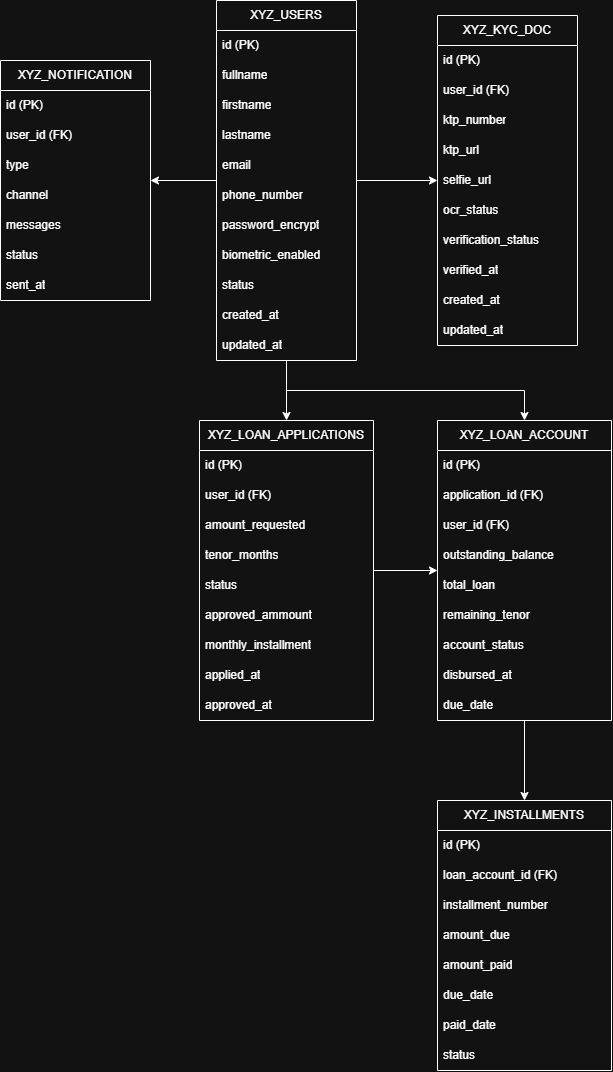

The diagram above was exported from draw.io. Its source (the exported page's mxGraphModel, read from the mxfile embedded in the PNG):
<mxGraphModel dx="1397" dy="644" grid="1" gridSize="10" guides="1" tooltips="1" connect="1" arrows="1" fold="1" page="1" pageScale="1" pageWidth="291" pageHeight="413" math="0" shadow="0">
  <root>
    <mxCell id="0" />
    <mxCell id="1" parent="0" />
    <mxCell id="SCFnTDly7QmsfX4a069O-40" edge="1" parent="1" source="SCFnTDly7QmsfX4a069O-1" style="edgeStyle=orthogonalEdgeStyle;rounded=0;orthogonalLoop=1;jettySize=auto;html=1;" target="SCFnTDly7QmsfX4a069O-28" value="">
      <mxGeometry relative="1" as="geometry" />
    </mxCell>
    <mxCell id="SCFnTDly7QmsfX4a069O-54" edge="1" parent="1" source="SCFnTDly7QmsfX4a069O-1" style="edgeStyle=orthogonalEdgeStyle;rounded=0;orthogonalLoop=1;jettySize=auto;html=1;" target="SCFnTDly7QmsfX4a069O-42" value="">
      <mxGeometry relative="1" as="geometry" />
    </mxCell>
    <mxCell id="SCFnTDly7QmsfX4a069O-67" edge="1" parent="1" source="SCFnTDly7QmsfX4a069O-1" style="edgeStyle=orthogonalEdgeStyle;rounded=0;orthogonalLoop=1;jettySize=auto;html=1;" target="SCFnTDly7QmsfX4a069O-55" value="">
      <mxGeometry relative="1" as="geometry" />
    </mxCell>
    <mxCell id="SCFnTDly7QmsfX4a069O-81" edge="1" parent="1" source="SCFnTDly7QmsfX4a069O-1" style="edgeStyle=orthogonalEdgeStyle;rounded=0;orthogonalLoop=1;jettySize=auto;html=1;entryX=0.5;entryY=0;entryDx=0;entryDy=0;" target="SCFnTDly7QmsfX4a069O-68" value="">
      <mxGeometry relative="1" as="geometry">
        <Array as="points">
          <mxPoint x="146" y="570" />
          <mxPoint x="384" y="570" />
        </Array>
      </mxGeometry>
    </mxCell>
    <mxCell id="SCFnTDly7QmsfX4a069O-1" parent="1" style="swimlane;fontStyle=0;childLayout=stackLayout;horizontal=1;startSize=30;horizontalStack=0;resizeParent=1;resizeParentMax=0;resizeLast=0;collapsible=1;marginBottom=0;whiteSpace=wrap;html=1;" value="XYZ_USERS" vertex="1">
      <mxGeometry height="360" width="140" x="76" y="180" as="geometry" />
    </mxCell>
    <mxCell id="SCFnTDly7QmsfX4a069O-2" parent="SCFnTDly7QmsfX4a069O-1" style="text;strokeColor=none;fillColor=none;align=left;verticalAlign=middle;spacingLeft=4;spacingRight=4;overflow=hidden;points=[[0,0.5],[1,0.5]];portConstraint=eastwest;rotatable=0;whiteSpace=wrap;html=1;" value="id (PK)" vertex="1">
      <mxGeometry height="30" width="140" y="30" as="geometry" />
    </mxCell>
    <mxCell id="SCFnTDly7QmsfX4a069O-3" parent="SCFnTDly7QmsfX4a069O-1" style="text;strokeColor=none;fillColor=none;align=left;verticalAlign=middle;spacingLeft=4;spacingRight=4;overflow=hidden;points=[[0,0.5],[1,0.5]];portConstraint=eastwest;rotatable=0;whiteSpace=wrap;html=1;" value="fullname" vertex="1">
      <mxGeometry height="30" width="140" y="60" as="geometry" />
    </mxCell>
    <mxCell id="SCFnTDly7QmsfX4a069O-4" parent="SCFnTDly7QmsfX4a069O-1" style="text;strokeColor=none;fillColor=none;align=left;verticalAlign=middle;spacingLeft=4;spacingRight=4;overflow=hidden;points=[[0,0.5],[1,0.5]];portConstraint=eastwest;rotatable=0;whiteSpace=wrap;html=1;" value="firstname" vertex="1">
      <mxGeometry height="30" width="140" y="90" as="geometry" />
    </mxCell>
    <mxCell id="SCFnTDly7QmsfX4a069O-5" parent="SCFnTDly7QmsfX4a069O-1" style="text;strokeColor=none;fillColor=none;align=left;verticalAlign=middle;spacingLeft=4;spacingRight=4;overflow=hidden;points=[[0,0.5],[1,0.5]];portConstraint=eastwest;rotatable=0;whiteSpace=wrap;html=1;" value="lastname" vertex="1">
      <mxGeometry height="30" width="140" y="120" as="geometry" />
    </mxCell>
    <mxCell id="SCFnTDly7QmsfX4a069O-6" parent="SCFnTDly7QmsfX4a069O-1" style="text;strokeColor=none;fillColor=none;align=left;verticalAlign=middle;spacingLeft=4;spacingRight=4;overflow=hidden;points=[[0,0.5],[1,0.5]];portConstraint=eastwest;rotatable=0;whiteSpace=wrap;html=1;" value="email" vertex="1">
      <mxGeometry height="30" width="140" y="150" as="geometry" />
    </mxCell>
    <mxCell id="SCFnTDly7QmsfX4a069O-8" parent="SCFnTDly7QmsfX4a069O-1" style="text;strokeColor=none;fillColor=none;align=left;verticalAlign=middle;spacingLeft=4;spacingRight=4;overflow=hidden;points=[[0,0.5],[1,0.5]];portConstraint=eastwest;rotatable=0;whiteSpace=wrap;html=1;" value="phone_number" vertex="1">
      <mxGeometry height="30" width="140" y="180" as="geometry" />
    </mxCell>
    <mxCell id="SCFnTDly7QmsfX4a069O-9" parent="SCFnTDly7QmsfX4a069O-1" style="text;strokeColor=none;fillColor=none;align=left;verticalAlign=middle;spacingLeft=4;spacingRight=4;overflow=hidden;points=[[0,0.5],[1,0.5]];portConstraint=eastwest;rotatable=0;whiteSpace=wrap;html=1;" value="password_encrypt" vertex="1">
      <mxGeometry height="30" width="140" y="210" as="geometry" />
    </mxCell>
    <mxCell id="SCFnTDly7QmsfX4a069O-10" parent="SCFnTDly7QmsfX4a069O-1" style="text;strokeColor=none;fillColor=none;align=left;verticalAlign=middle;spacingLeft=4;spacingRight=4;overflow=hidden;points=[[0,0.5],[1,0.5]];portConstraint=eastwest;rotatable=0;whiteSpace=wrap;html=1;" value="biometric_enabled" vertex="1">
      <mxGeometry height="30" width="140" y="240" as="geometry" />
    </mxCell>
    <mxCell id="SCFnTDly7QmsfX4a069O-11" parent="SCFnTDly7QmsfX4a069O-1" style="text;strokeColor=none;fillColor=none;align=left;verticalAlign=middle;spacingLeft=4;spacingRight=4;overflow=hidden;points=[[0,0.5],[1,0.5]];portConstraint=eastwest;rotatable=0;whiteSpace=wrap;html=1;" value="status" vertex="1">
      <mxGeometry height="30" width="140" y="270" as="geometry" />
    </mxCell>
    <mxCell id="SCFnTDly7QmsfX4a069O-12" parent="SCFnTDly7QmsfX4a069O-1" style="text;strokeColor=none;fillColor=none;align=left;verticalAlign=middle;spacingLeft=4;spacingRight=4;overflow=hidden;points=[[0,0.5],[1,0.5]];portConstraint=eastwest;rotatable=0;whiteSpace=wrap;html=1;" value="created_at" vertex="1">
      <mxGeometry height="30" width="140" y="300" as="geometry" />
    </mxCell>
    <mxCell id="SCFnTDly7QmsfX4a069O-27" parent="SCFnTDly7QmsfX4a069O-1" style="text;strokeColor=none;fillColor=none;align=left;verticalAlign=middle;spacingLeft=4;spacingRight=4;overflow=hidden;points=[[0,0.5],[1,0.5]];portConstraint=eastwest;rotatable=0;whiteSpace=wrap;html=1;" value="updated_at" vertex="1">
      <mxGeometry height="30" width="140" y="330" as="geometry" />
    </mxCell>
    <mxCell id="SCFnTDly7QmsfX4a069O-28" parent="1" style="swimlane;fontStyle=0;childLayout=stackLayout;horizontal=1;startSize=30;horizontalStack=0;resizeParent=1;resizeParentMax=0;resizeLast=0;collapsible=1;marginBottom=0;whiteSpace=wrap;html=1;" value="XYZ_KYC_DOC" vertex="1">
      <mxGeometry height="330" width="140" x="297" y="195" as="geometry" />
    </mxCell>
    <mxCell id="SCFnTDly7QmsfX4a069O-29" parent="SCFnTDly7QmsfX4a069O-28" style="text;strokeColor=none;fillColor=none;align=left;verticalAlign=middle;spacingLeft=4;spacingRight=4;overflow=hidden;points=[[0,0.5],[1,0.5]];portConstraint=eastwest;rotatable=0;whiteSpace=wrap;html=1;" value="id (PK)" vertex="1">
      <mxGeometry height="30" width="140" y="30" as="geometry" />
    </mxCell>
    <mxCell id="SCFnTDly7QmsfX4a069O-31" parent="SCFnTDly7QmsfX4a069O-28" style="text;strokeColor=none;fillColor=none;align=left;verticalAlign=middle;spacingLeft=4;spacingRight=4;overflow=hidden;points=[[0,0.5],[1,0.5]];portConstraint=eastwest;rotatable=0;whiteSpace=wrap;html=1;" value="user_id (FK)" vertex="1">
      <mxGeometry height="30" width="140" y="60" as="geometry" />
    </mxCell>
    <mxCell id="SCFnTDly7QmsfX4a069O-30" parent="SCFnTDly7QmsfX4a069O-28" style="text;strokeColor=none;fillColor=none;align=left;verticalAlign=middle;spacingLeft=4;spacingRight=4;overflow=hidden;points=[[0,0.5],[1,0.5]];portConstraint=eastwest;rotatable=0;whiteSpace=wrap;html=1;" value="ktp_number" vertex="1">
      <mxGeometry height="30" width="140" y="90" as="geometry" />
    </mxCell>
    <mxCell id="SCFnTDly7QmsfX4a069O-33" parent="SCFnTDly7QmsfX4a069O-28" style="text;strokeColor=none;fillColor=none;align=left;verticalAlign=middle;spacingLeft=4;spacingRight=4;overflow=hidden;points=[[0,0.5],[1,0.5]];portConstraint=eastwest;rotatable=0;whiteSpace=wrap;html=1;" value="ktp_url" vertex="1">
      <mxGeometry height="30" width="140" y="120" as="geometry" />
    </mxCell>
    <mxCell id="SCFnTDly7QmsfX4a069O-34" parent="SCFnTDly7QmsfX4a069O-28" style="text;strokeColor=none;fillColor=none;align=left;verticalAlign=middle;spacingLeft=4;spacingRight=4;overflow=hidden;points=[[0,0.5],[1,0.5]];portConstraint=eastwest;rotatable=0;whiteSpace=wrap;html=1;" value="selfie_url" vertex="1">
      <mxGeometry height="30" width="140" y="150" as="geometry" />
    </mxCell>
    <mxCell id="SCFnTDly7QmsfX4a069O-35" parent="SCFnTDly7QmsfX4a069O-28" style="text;strokeColor=none;fillColor=none;align=left;verticalAlign=middle;spacingLeft=4;spacingRight=4;overflow=hidden;points=[[0,0.5],[1,0.5]];portConstraint=eastwest;rotatable=0;whiteSpace=wrap;html=1;" value="ocr_status" vertex="1">
      <mxGeometry height="30" width="140" y="180" as="geometry" />
    </mxCell>
    <mxCell id="SCFnTDly7QmsfX4a069O-36" parent="SCFnTDly7QmsfX4a069O-28" style="text;strokeColor=none;fillColor=none;align=left;verticalAlign=middle;spacingLeft=4;spacingRight=4;overflow=hidden;points=[[0,0.5],[1,0.5]];portConstraint=eastwest;rotatable=0;whiteSpace=wrap;html=1;" value="verification_status" vertex="1">
      <mxGeometry height="30" width="140" y="210" as="geometry" />
    </mxCell>
    <mxCell id="SCFnTDly7QmsfX4a069O-37" parent="SCFnTDly7QmsfX4a069O-28" style="text;strokeColor=none;fillColor=none;align=left;verticalAlign=middle;spacingLeft=4;spacingRight=4;overflow=hidden;points=[[0,0.5],[1,0.5]];portConstraint=eastwest;rotatable=0;whiteSpace=wrap;html=1;" value="verified_at" vertex="1">
      <mxGeometry height="30" width="140" y="240" as="geometry" />
    </mxCell>
    <mxCell id="SCFnTDly7QmsfX4a069O-38" parent="SCFnTDly7QmsfX4a069O-28" style="text;strokeColor=none;fillColor=none;align=left;verticalAlign=middle;spacingLeft=4;spacingRight=4;overflow=hidden;points=[[0,0.5],[1,0.5]];portConstraint=eastwest;rotatable=0;whiteSpace=wrap;html=1;" value="created_at" vertex="1">
      <mxGeometry height="30" width="140" y="270" as="geometry" />
    </mxCell>
    <mxCell id="SCFnTDly7QmsfX4a069O-39" parent="SCFnTDly7QmsfX4a069O-28" style="text;strokeColor=none;fillColor=none;align=left;verticalAlign=middle;spacingLeft=4;spacingRight=4;overflow=hidden;points=[[0,0.5],[1,0.5]];portConstraint=eastwest;rotatable=0;whiteSpace=wrap;html=1;" value="updated_at" vertex="1">
      <mxGeometry height="30" width="140" y="300" as="geometry" />
    </mxCell>
    <mxCell id="SCFnTDly7QmsfX4a069O-42" parent="1" style="swimlane;fontStyle=0;childLayout=stackLayout;horizontal=1;startSize=30;horizontalStack=0;resizeParent=1;resizeParentMax=0;resizeLast=0;collapsible=1;marginBottom=0;whiteSpace=wrap;html=1;" value="XYZ_NOTIFICATION" vertex="1">
      <mxGeometry height="240" width="150" x="-140" y="240" as="geometry" />
    </mxCell>
    <mxCell id="SCFnTDly7QmsfX4a069O-43" parent="SCFnTDly7QmsfX4a069O-42" style="text;strokeColor=none;fillColor=none;align=left;verticalAlign=middle;spacingLeft=4;spacingRight=4;overflow=hidden;points=[[0,0.5],[1,0.5]];portConstraint=eastwest;rotatable=0;whiteSpace=wrap;html=1;" value="id (PK)" vertex="1">
      <mxGeometry height="30" width="150" y="30" as="geometry" />
    </mxCell>
    <mxCell id="SCFnTDly7QmsfX4a069O-44" parent="SCFnTDly7QmsfX4a069O-42" style="text;strokeColor=none;fillColor=none;align=left;verticalAlign=middle;spacingLeft=4;spacingRight=4;overflow=hidden;points=[[0,0.5],[1,0.5]];portConstraint=eastwest;rotatable=0;whiteSpace=wrap;html=1;" value="user_id (FK)" vertex="1">
      <mxGeometry height="30" width="150" y="60" as="geometry" />
    </mxCell>
    <mxCell id="SCFnTDly7QmsfX4a069O-45" parent="SCFnTDly7QmsfX4a069O-42" style="text;strokeColor=none;fillColor=none;align=left;verticalAlign=middle;spacingLeft=4;spacingRight=4;overflow=hidden;points=[[0,0.5],[1,0.5]];portConstraint=eastwest;rotatable=0;whiteSpace=wrap;html=1;" value="type" vertex="1">
      <mxGeometry height="30" width="150" y="90" as="geometry" />
    </mxCell>
    <mxCell id="SCFnTDly7QmsfX4a069O-46" parent="SCFnTDly7QmsfX4a069O-42" style="text;strokeColor=none;fillColor=none;align=left;verticalAlign=middle;spacingLeft=4;spacingRight=4;overflow=hidden;points=[[0,0.5],[1,0.5]];portConstraint=eastwest;rotatable=0;whiteSpace=wrap;html=1;" value="channel" vertex="1">
      <mxGeometry height="30" width="150" y="120" as="geometry" />
    </mxCell>
    <mxCell id="SCFnTDly7QmsfX4a069O-47" parent="SCFnTDly7QmsfX4a069O-42" style="text;strokeColor=none;fillColor=none;align=left;verticalAlign=middle;spacingLeft=4;spacingRight=4;overflow=hidden;points=[[0,0.5],[1,0.5]];portConstraint=eastwest;rotatable=0;whiteSpace=wrap;html=1;" value="messages" vertex="1">
      <mxGeometry height="30" width="150" y="150" as="geometry" />
    </mxCell>
    <mxCell id="SCFnTDly7QmsfX4a069O-48" parent="SCFnTDly7QmsfX4a069O-42" style="text;strokeColor=none;fillColor=none;align=left;verticalAlign=middle;spacingLeft=4;spacingRight=4;overflow=hidden;points=[[0,0.5],[1,0.5]];portConstraint=eastwest;rotatable=0;whiteSpace=wrap;html=1;" value="status" vertex="1">
      <mxGeometry height="30" width="150" y="180" as="geometry" />
    </mxCell>
    <mxCell id="SCFnTDly7QmsfX4a069O-49" parent="SCFnTDly7QmsfX4a069O-42" style="text;strokeColor=none;fillColor=none;align=left;verticalAlign=middle;spacingLeft=4;spacingRight=4;overflow=hidden;points=[[0,0.5],[1,0.5]];portConstraint=eastwest;rotatable=0;whiteSpace=wrap;html=1;" value="sent_at" vertex="1">
      <mxGeometry height="30" width="150" y="210" as="geometry" />
    </mxCell>
    <mxCell id="SCFnTDly7QmsfX4a069O-78" edge="1" parent="1" source="SCFnTDly7QmsfX4a069O-55" style="edgeStyle=orthogonalEdgeStyle;rounded=0;orthogonalLoop=1;jettySize=auto;html=1;" target="SCFnTDly7QmsfX4a069O-68" value="">
      <mxGeometry relative="1" as="geometry" />
    </mxCell>
    <mxCell id="SCFnTDly7QmsfX4a069O-55" parent="1" style="swimlane;fontStyle=0;childLayout=stackLayout;horizontal=1;startSize=30;horizontalStack=0;resizeParent=1;resizeParentMax=0;resizeLast=0;collapsible=1;marginBottom=0;whiteSpace=wrap;html=1;" value="XYZ_LOAN_APPLICATIONS" vertex="1">
      <mxGeometry height="300" width="174" x="59" y="600" as="geometry" />
    </mxCell>
    <mxCell id="SCFnTDly7QmsfX4a069O-56" parent="SCFnTDly7QmsfX4a069O-55" style="text;strokeColor=none;fillColor=none;align=left;verticalAlign=middle;spacingLeft=4;spacingRight=4;overflow=hidden;points=[[0,0.5],[1,0.5]];portConstraint=eastwest;rotatable=0;whiteSpace=wrap;html=1;" value="id (PK)" vertex="1">
      <mxGeometry height="30" width="174" y="30" as="geometry" />
    </mxCell>
    <mxCell id="SCFnTDly7QmsfX4a069O-57" parent="SCFnTDly7QmsfX4a069O-55" style="text;strokeColor=none;fillColor=none;align=left;verticalAlign=middle;spacingLeft=4;spacingRight=4;overflow=hidden;points=[[0,0.5],[1,0.5]];portConstraint=eastwest;rotatable=0;whiteSpace=wrap;html=1;" value="user_id (FK)" vertex="1">
      <mxGeometry height="30" width="174" y="60" as="geometry" />
    </mxCell>
    <mxCell id="SCFnTDly7QmsfX4a069O-58" parent="SCFnTDly7QmsfX4a069O-55" style="text;strokeColor=none;fillColor=none;align=left;verticalAlign=middle;spacingLeft=4;spacingRight=4;overflow=hidden;points=[[0,0.5],[1,0.5]];portConstraint=eastwest;rotatable=0;whiteSpace=wrap;html=1;" value="amount_requested" vertex="1">
      <mxGeometry height="30" width="174" y="90" as="geometry" />
    </mxCell>
    <mxCell id="SCFnTDly7QmsfX4a069O-59" parent="SCFnTDly7QmsfX4a069O-55" style="text;strokeColor=none;fillColor=none;align=left;verticalAlign=middle;spacingLeft=4;spacingRight=4;overflow=hidden;points=[[0,0.5],[1,0.5]];portConstraint=eastwest;rotatable=0;whiteSpace=wrap;html=1;" value="tenor_months" vertex="1">
      <mxGeometry height="30" width="174" y="120" as="geometry" />
    </mxCell>
    <mxCell id="SCFnTDly7QmsfX4a069O-61" parent="SCFnTDly7QmsfX4a069O-55" style="text;strokeColor=none;fillColor=none;align=left;verticalAlign=middle;spacingLeft=4;spacingRight=4;overflow=hidden;points=[[0,0.5],[1,0.5]];portConstraint=eastwest;rotatable=0;whiteSpace=wrap;html=1;" value="status" vertex="1">
      <mxGeometry height="30" width="174" y="150" as="geometry" />
    </mxCell>
    <mxCell id="SCFnTDly7QmsfX4a069O-62" parent="SCFnTDly7QmsfX4a069O-55" style="text;strokeColor=none;fillColor=none;align=left;verticalAlign=middle;spacingLeft=4;spacingRight=4;overflow=hidden;points=[[0,0.5],[1,0.5]];portConstraint=eastwest;rotatable=0;whiteSpace=wrap;html=1;" value="approved_ammount" vertex="1">
      <mxGeometry height="30" width="174" y="180" as="geometry" />
    </mxCell>
    <mxCell id="SCFnTDly7QmsfX4a069O-63" parent="SCFnTDly7QmsfX4a069O-55" style="text;strokeColor=none;fillColor=none;align=left;verticalAlign=middle;spacingLeft=4;spacingRight=4;overflow=hidden;points=[[0,0.5],[1,0.5]];portConstraint=eastwest;rotatable=0;whiteSpace=wrap;html=1;" value="monthly_installment" vertex="1">
      <mxGeometry height="30" width="174" y="210" as="geometry" />
    </mxCell>
    <mxCell id="SCFnTDly7QmsfX4a069O-64" parent="SCFnTDly7QmsfX4a069O-55" style="text;strokeColor=none;fillColor=none;align=left;verticalAlign=middle;spacingLeft=4;spacingRight=4;overflow=hidden;points=[[0,0.5],[1,0.5]];portConstraint=eastwest;rotatable=0;whiteSpace=wrap;html=1;" value="applied_at" vertex="1">
      <mxGeometry height="30" width="174" y="240" as="geometry" />
    </mxCell>
    <mxCell id="SCFnTDly7QmsfX4a069O-65" parent="SCFnTDly7QmsfX4a069O-55" style="text;strokeColor=none;fillColor=none;align=left;verticalAlign=middle;spacingLeft=4;spacingRight=4;overflow=hidden;points=[[0,0.5],[1,0.5]];portConstraint=eastwest;rotatable=0;whiteSpace=wrap;html=1;" value="approved_at" vertex="1">
      <mxGeometry height="30" width="174" y="270" as="geometry" />
    </mxCell>
    <mxCell id="SCFnTDly7QmsfX4a069O-92" edge="1" parent="1" source="SCFnTDly7QmsfX4a069O-68" style="edgeStyle=orthogonalEdgeStyle;rounded=0;orthogonalLoop=1;jettySize=auto;html=1;" target="SCFnTDly7QmsfX4a069O-82" value="">
      <mxGeometry relative="1" as="geometry" />
    </mxCell>
    <mxCell id="SCFnTDly7QmsfX4a069O-68" parent="1" style="swimlane;fontStyle=0;childLayout=stackLayout;horizontal=1;startSize=30;horizontalStack=0;resizeParent=1;resizeParentMax=0;resizeLast=0;collapsible=1;marginBottom=0;whiteSpace=wrap;html=1;" value="XYZ_LOAN_ACCOUNT" vertex="1">
      <mxGeometry height="300" width="174" x="297" y="600" as="geometry" />
    </mxCell>
    <mxCell id="SCFnTDly7QmsfX4a069O-69" parent="SCFnTDly7QmsfX4a069O-68" style="text;strokeColor=none;fillColor=none;align=left;verticalAlign=middle;spacingLeft=4;spacingRight=4;overflow=hidden;points=[[0,0.5],[1,0.5]];portConstraint=eastwest;rotatable=0;whiteSpace=wrap;html=1;" value="id (PK)" vertex="1">
      <mxGeometry height="30" width="174" y="30" as="geometry" />
    </mxCell>
    <mxCell id="SCFnTDly7QmsfX4a069O-79" parent="SCFnTDly7QmsfX4a069O-68" style="text;strokeColor=none;fillColor=none;align=left;verticalAlign=middle;spacingLeft=4;spacingRight=4;overflow=hidden;points=[[0,0.5],[1,0.5]];portConstraint=eastwest;rotatable=0;whiteSpace=wrap;html=1;" value="application_id (FK)" vertex="1">
      <mxGeometry height="30" width="174" y="60" as="geometry" />
    </mxCell>
    <mxCell id="SCFnTDly7QmsfX4a069O-70" parent="SCFnTDly7QmsfX4a069O-68" style="text;strokeColor=none;fillColor=none;align=left;verticalAlign=middle;spacingLeft=4;spacingRight=4;overflow=hidden;points=[[0,0.5],[1,0.5]];portConstraint=eastwest;rotatable=0;whiteSpace=wrap;html=1;" value="user_id (FK)" vertex="1">
      <mxGeometry height="30" width="174" y="90" as="geometry" />
    </mxCell>
    <mxCell id="SCFnTDly7QmsfX4a069O-71" parent="SCFnTDly7QmsfX4a069O-68" style="text;strokeColor=none;fillColor=none;align=left;verticalAlign=middle;spacingLeft=4;spacingRight=4;overflow=hidden;points=[[0,0.5],[1,0.5]];portConstraint=eastwest;rotatable=0;whiteSpace=wrap;html=1;" value="outstanding_balance" vertex="1">
      <mxGeometry height="30" width="174" y="120" as="geometry" />
    </mxCell>
    <mxCell id="SCFnTDly7QmsfX4a069O-72" parent="SCFnTDly7QmsfX4a069O-68" style="text;strokeColor=none;fillColor=none;align=left;verticalAlign=middle;spacingLeft=4;spacingRight=4;overflow=hidden;points=[[0,0.5],[1,0.5]];portConstraint=eastwest;rotatable=0;whiteSpace=wrap;html=1;" value="total_loan" vertex="1">
      <mxGeometry height="30" width="174" y="150" as="geometry" />
    </mxCell>
    <mxCell id="SCFnTDly7QmsfX4a069O-73" parent="SCFnTDly7QmsfX4a069O-68" style="text;strokeColor=none;fillColor=none;align=left;verticalAlign=middle;spacingLeft=4;spacingRight=4;overflow=hidden;points=[[0,0.5],[1,0.5]];portConstraint=eastwest;rotatable=0;whiteSpace=wrap;html=1;" value="remaining_tenor" vertex="1">
      <mxGeometry height="30" width="174" y="180" as="geometry" />
    </mxCell>
    <mxCell id="SCFnTDly7QmsfX4a069O-74" parent="SCFnTDly7QmsfX4a069O-68" style="text;strokeColor=none;fillColor=none;align=left;verticalAlign=middle;spacingLeft=4;spacingRight=4;overflow=hidden;points=[[0,0.5],[1,0.5]];portConstraint=eastwest;rotatable=0;whiteSpace=wrap;html=1;" value="account_status" vertex="1">
      <mxGeometry height="30" width="174" y="210" as="geometry" />
    </mxCell>
    <mxCell id="SCFnTDly7QmsfX4a069O-75" parent="SCFnTDly7QmsfX4a069O-68" style="text;strokeColor=none;fillColor=none;align=left;verticalAlign=middle;spacingLeft=4;spacingRight=4;overflow=hidden;points=[[0,0.5],[1,0.5]];portConstraint=eastwest;rotatable=0;whiteSpace=wrap;html=1;" value="disbursed_at" vertex="1">
      <mxGeometry height="30" width="174" y="240" as="geometry" />
    </mxCell>
    <mxCell id="SCFnTDly7QmsfX4a069O-76" parent="SCFnTDly7QmsfX4a069O-68" style="text;strokeColor=none;fillColor=none;align=left;verticalAlign=middle;spacingLeft=4;spacingRight=4;overflow=hidden;points=[[0,0.5],[1,0.5]];portConstraint=eastwest;rotatable=0;whiteSpace=wrap;html=1;" value="due_date" vertex="1">
      <mxGeometry height="30" width="174" y="270" as="geometry" />
    </mxCell>
    <mxCell id="SCFnTDly7QmsfX4a069O-82" parent="1" style="swimlane;fontStyle=0;childLayout=stackLayout;horizontal=1;startSize=30;horizontalStack=0;resizeParent=1;resizeParentMax=0;resizeLast=0;collapsible=1;marginBottom=0;whiteSpace=wrap;html=1;" value="XYZ_INSTALLMENTS" vertex="1">
      <mxGeometry height="270" width="174" x="297" y="980" as="geometry" />
    </mxCell>
    <mxCell id="SCFnTDly7QmsfX4a069O-83" parent="SCFnTDly7QmsfX4a069O-82" style="text;strokeColor=none;fillColor=none;align=left;verticalAlign=middle;spacingLeft=4;spacingRight=4;overflow=hidden;points=[[0,0.5],[1,0.5]];portConstraint=eastwest;rotatable=0;whiteSpace=wrap;html=1;" value="id (PK)" vertex="1">
      <mxGeometry height="30" width="174" y="30" as="geometry" />
    </mxCell>
    <mxCell id="SCFnTDly7QmsfX4a069O-84" parent="SCFnTDly7QmsfX4a069O-82" style="text;strokeColor=none;fillColor=none;align=left;verticalAlign=middle;spacingLeft=4;spacingRight=4;overflow=hidden;points=[[0,0.5],[1,0.5]];portConstraint=eastwest;rotatable=0;whiteSpace=wrap;html=1;" value="loan_account_id (FK)" vertex="1">
      <mxGeometry height="30" width="174" y="60" as="geometry" />
    </mxCell>
    <mxCell id="SCFnTDly7QmsfX4a069O-93" parent="SCFnTDly7QmsfX4a069O-82" style="text;strokeColor=none;fillColor=none;align=left;verticalAlign=middle;spacingLeft=4;spacingRight=4;overflow=hidden;points=[[0,0.5],[1,0.5]];portConstraint=eastwest;rotatable=0;whiteSpace=wrap;html=1;" value="installment_number" vertex="1">
      <mxGeometry height="30" width="174" y="90" as="geometry" />
    </mxCell>
    <mxCell id="SCFnTDly7QmsfX4a069O-86" parent="SCFnTDly7QmsfX4a069O-82" style="text;strokeColor=none;fillColor=none;align=left;verticalAlign=middle;spacingLeft=4;spacingRight=4;overflow=hidden;points=[[0,0.5],[1,0.5]];portConstraint=eastwest;rotatable=0;whiteSpace=wrap;html=1;" value="amount_due" vertex="1">
      <mxGeometry height="30" width="174" y="120" as="geometry" />
    </mxCell>
    <mxCell id="SCFnTDly7QmsfX4a069O-87" parent="SCFnTDly7QmsfX4a069O-82" style="text;strokeColor=none;fillColor=none;align=left;verticalAlign=middle;spacingLeft=4;spacingRight=4;overflow=hidden;points=[[0,0.5],[1,0.5]];portConstraint=eastwest;rotatable=0;whiteSpace=wrap;html=1;" value="amount_paid" vertex="1">
      <mxGeometry height="30" width="174" y="150" as="geometry" />
    </mxCell>
    <mxCell id="SCFnTDly7QmsfX4a069O-88" parent="SCFnTDly7QmsfX4a069O-82" style="text;strokeColor=none;fillColor=none;align=left;verticalAlign=middle;spacingLeft=4;spacingRight=4;overflow=hidden;points=[[0,0.5],[1,0.5]];portConstraint=eastwest;rotatable=0;whiteSpace=wrap;html=1;" value="due_date" vertex="1">
      <mxGeometry height="30" width="174" y="180" as="geometry" />
    </mxCell>
    <mxCell id="SCFnTDly7QmsfX4a069O-89" parent="SCFnTDly7QmsfX4a069O-82" style="text;strokeColor=none;fillColor=none;align=left;verticalAlign=middle;spacingLeft=4;spacingRight=4;overflow=hidden;points=[[0,0.5],[1,0.5]];portConstraint=eastwest;rotatable=0;whiteSpace=wrap;html=1;" value="paid_date" vertex="1">
      <mxGeometry height="30" width="174" y="210" as="geometry" />
    </mxCell>
    <mxCell id="SCFnTDly7QmsfX4a069O-90" parent="SCFnTDly7QmsfX4a069O-82" style="text;strokeColor=none;fillColor=none;align=left;verticalAlign=middle;spacingLeft=4;spacingRight=4;overflow=hidden;points=[[0,0.5],[1,0.5]];portConstraint=eastwest;rotatable=0;whiteSpace=wrap;html=1;" value="status" vertex="1">
      <mxGeometry height="30" width="174" y="240" as="geometry" />
    </mxCell>
  </root>
</mxGraphModel>